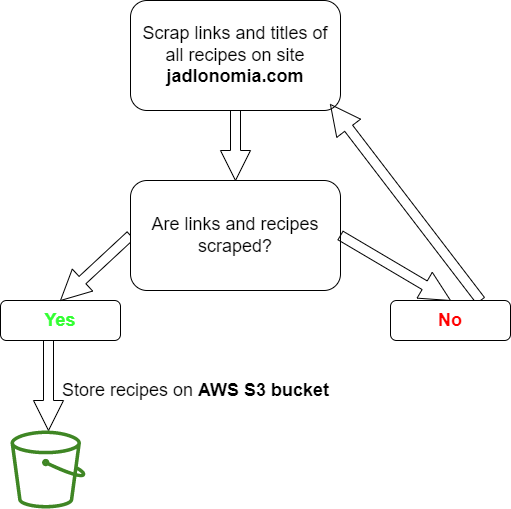

The diagram above was exported from draw.io. Its source (the exported page's mxGraphModel, read from the mxfile embedded in the PNG):
<mxGraphModel dx="2062" dy="737" grid="1" gridSize="10" guides="1" tooltips="1" connect="1" arrows="1" fold="1" page="1" pageScale="1" pageWidth="827" pageHeight="1169" math="0" shadow="0">
  <root>
    <mxCell id="WIyWlLk6GJQsqaUBKTNV-0" />
    <mxCell id="WIyWlLk6GJQsqaUBKTNV-1" parent="WIyWlLk6GJQsqaUBKTNV-0" />
    <mxCell id="CsM8kBialwyv5gnHBvjG-53" value="" style="edgeStyle=elbowEdgeStyle;shape=arrow;rounded=0;orthogonalLoop=1;jettySize=auto;html=1;fontSize=18;fontColor=#FF0000;fillColor=none;" parent="WIyWlLk6GJQsqaUBKTNV-1" source="WIyWlLk6GJQsqaUBKTNV-3" target="CsM8kBialwyv5gnHBvjG-25" edge="1">
      <mxGeometry relative="1" as="geometry" />
    </mxCell>
    <mxCell id="WIyWlLk6GJQsqaUBKTNV-3" value="&lt;span style=&quot;font-size: 18px;&quot;&gt;Scrap links and titles of all recipes on site &lt;b&gt;jadlonomia.com&lt;/b&gt;&lt;/span&gt;" style="rounded=1;whiteSpace=wrap;html=1;fontSize=12;glass=0;strokeWidth=1;shadow=0;" parent="WIyWlLk6GJQsqaUBKTNV-1" vertex="1">
      <mxGeometry x="290" y="40" width="210" height="110" as="geometry" />
    </mxCell>
    <mxCell id="CsM8kBialwyv5gnHBvjG-50" value="" style="edgeStyle=elbowEdgeStyle;shape=arrow;rounded=0;orthogonalLoop=1;jettySize=auto;html=1;fontSize=18;fillColor=none;" parent="WIyWlLk6GJQsqaUBKTNV-1" source="CsM8kBialwyv5gnHBvjG-13" target="CsM8kBialwyv5gnHBvjG-49" edge="1">
      <mxGeometry relative="1" as="geometry" />
    </mxCell>
    <mxCell id="CsM8kBialwyv5gnHBvjG-13" value="&lt;span style=&quot;font-size: 18px;&quot;&gt;&lt;b&gt;&lt;font color=&quot;#33ff33&quot;&gt;Yes&lt;/font&gt;&lt;/b&gt;&lt;/span&gt;" style="rounded=1;whiteSpace=wrap;html=1;fontSize=12;glass=0;strokeWidth=1;shadow=0;" parent="WIyWlLk6GJQsqaUBKTNV-1" vertex="1">
      <mxGeometry x="160" y="340" width="120" height="40" as="geometry" />
    </mxCell>
    <mxCell id="CsM8kBialwyv5gnHBvjG-44" style="edgeStyle=elbowEdgeStyle;rounded=0;orthogonalLoop=1;jettySize=auto;html=1;entryX=0.5;entryY=0;entryDx=0;entryDy=0;fontSize=18;shape=arrow;" parent="WIyWlLk6GJQsqaUBKTNV-1" source="CsM8kBialwyv5gnHBvjG-25" target="CsM8kBialwyv5gnHBvjG-13" edge="1">
      <mxGeometry relative="1" as="geometry" />
    </mxCell>
    <mxCell id="CsM8kBialwyv5gnHBvjG-45" style="edgeStyle=elbowEdgeStyle;shape=arrow;rounded=0;orthogonalLoop=1;jettySize=auto;html=1;entryX=0.5;entryY=0;entryDx=0;entryDy=0;fontSize=18;startArrow=none;" parent="WIyWlLk6GJQsqaUBKTNV-1" source="CsM8kBialwyv5gnHBvjG-46" edge="1">
      <mxGeometry relative="1" as="geometry">
        <mxPoint x="590" y="340" as="targetPoint" />
      </mxGeometry>
    </mxCell>
    <mxCell id="CsM8kBialwyv5gnHBvjG-25" value="&lt;span style=&quot;font-size: 18px;&quot;&gt;Are links and recipes scraped?&lt;/span&gt;" style="rounded=1;whiteSpace=wrap;html=1;fontSize=12;glass=0;strokeWidth=1;shadow=0;" parent="WIyWlLk6GJQsqaUBKTNV-1" vertex="1">
      <mxGeometry x="290" y="220" width="210" height="110" as="geometry" />
    </mxCell>
    <mxCell id="CsM8kBialwyv5gnHBvjG-28" style="edgeStyle=elbowEdgeStyle;rounded=0;orthogonalLoop=1;jettySize=auto;html=1;exitX=1;exitY=0.25;exitDx=0;exitDy=0;fontSize=18;" parent="WIyWlLk6GJQsqaUBKTNV-1" edge="1">
      <mxGeometry relative="1" as="geometry">
        <mxPoint x="510" y="350" as="sourcePoint" />
        <mxPoint x="510" y="350" as="targetPoint" />
      </mxGeometry>
    </mxCell>
    <mxCell id="CsM8kBialwyv5gnHBvjG-52" style="edgeStyle=elbowEdgeStyle;shape=arrow;rounded=0;orthogonalLoop=1;jettySize=auto;html=1;fontSize=18;fillColor=none;exitX=0.75;exitY=0;exitDx=0;exitDy=0;entryX=0.952;entryY=0.945;entryDx=0;entryDy=0;entryPerimeter=0;" parent="WIyWlLk6GJQsqaUBKTNV-1" source="CsM8kBialwyv5gnHBvjG-46" target="WIyWlLk6GJQsqaUBKTNV-3" edge="1">
      <mxGeometry relative="1" as="geometry">
        <mxPoint x="510" y="70" as="targetPoint" />
        <Array as="points">
          <mxPoint x="530" y="80" />
        </Array>
      </mxGeometry>
    </mxCell>
    <mxCell id="CsM8kBialwyv5gnHBvjG-46" value="&lt;span style=&quot;font-size: 18px;&quot;&gt;&lt;b&gt;&lt;font color=&quot;#ff0000&quot;&gt;No&lt;/font&gt;&lt;/b&gt;&lt;/span&gt;" style="rounded=1;whiteSpace=wrap;html=1;fontSize=12;glass=0;strokeWidth=1;shadow=0;" parent="WIyWlLk6GJQsqaUBKTNV-1" vertex="1">
      <mxGeometry x="550" y="340" width="120" height="40" as="geometry" />
    </mxCell>
    <mxCell id="CsM8kBialwyv5gnHBvjG-47" value="" style="edgeStyle=elbowEdgeStyle;shape=arrow;rounded=0;orthogonalLoop=1;jettySize=auto;html=1;entryX=0.5;entryY=0;entryDx=0;entryDy=0;fontSize=18;endArrow=none;" parent="WIyWlLk6GJQsqaUBKTNV-1" source="CsM8kBialwyv5gnHBvjG-25" target="CsM8kBialwyv5gnHBvjG-46" edge="1">
      <mxGeometry relative="1" as="geometry">
        <mxPoint x="500" y="245" as="sourcePoint" />
        <mxPoint x="590" y="340" as="targetPoint" />
      </mxGeometry>
    </mxCell>
    <mxCell id="CsM8kBialwyv5gnHBvjG-49" value="" style="sketch=0;outlineConnect=0;fontColor=#232F3E;gradientColor=none;fillColor=#3F8624;strokeColor=none;dashed=0;verticalLabelPosition=bottom;verticalAlign=top;align=center;html=1;fontSize=12;fontStyle=0;aspect=fixed;pointerEvents=1;shape=mxgraph.aws4.bucket;" parent="WIyWlLk6GJQsqaUBKTNV-1" vertex="1">
      <mxGeometry x="170" y="470" width="75" height="78" as="geometry" />
    </mxCell>
    <mxCell id="CsM8kBialwyv5gnHBvjG-51" value="Store recipes on &lt;b&gt;AWS S3 bucket&lt;/b&gt;" style="text;html=1;resizable=0;autosize=1;align=center;verticalAlign=middle;points=[];fillColor=none;strokeColor=none;rounded=0;fontSize=18;" parent="WIyWlLk6GJQsqaUBKTNV-1" vertex="1">
      <mxGeometry x="210" y="410" width="290" height="40" as="geometry" />
    </mxCell>
  </root>
</mxGraphModel>